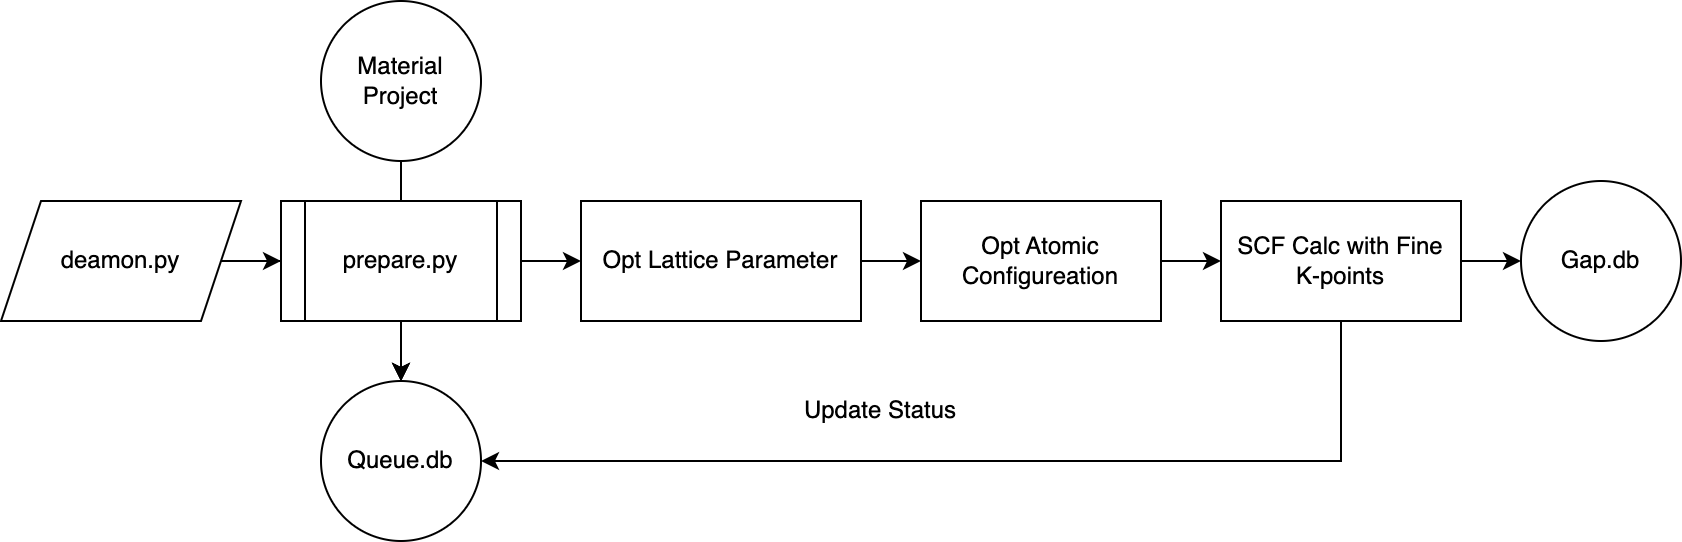

The diagram above was exported from draw.io. Its source (the exported page's mxGraphModel, read from the mxfile embedded in the PNG):
<mxGraphModel dx="1172" dy="691" grid="1" gridSize="10" guides="1" tooltips="1" connect="1" arrows="1" fold="1" page="1" pageScale="1" pageWidth="827" pageHeight="1169" math="0" shadow="0">
  <root>
    <mxCell id="0" />
    <mxCell id="1" parent="0" />
    <mxCell id="AzItBcBdyjbo385Ih4Rr-12" value="" style="edgeStyle=orthogonalEdgeStyle;rounded=0;orthogonalLoop=1;jettySize=auto;html=1;exitX=0.5;exitY=1;exitDx=0;exitDy=0;" edge="1" parent="1" source="AzItBcBdyjbo385Ih4Rr-8" target="AzItBcBdyjbo385Ih4Rr-9">
      <mxGeometry relative="1" as="geometry" />
    </mxCell>
    <mxCell id="AzItBcBdyjbo385Ih4Rr-24" value="" style="edgeStyle=orthogonalEdgeStyle;rounded=0;orthogonalLoop=1;jettySize=auto;html=1;" edge="1" parent="1" source="AzItBcBdyjbo385Ih4Rr-2" target="AzItBcBdyjbo385Ih4Rr-9">
      <mxGeometry relative="1" as="geometry" />
    </mxCell>
    <mxCell id="AzItBcBdyjbo385Ih4Rr-2" value="Material Project" style="ellipse;whiteSpace=wrap;html=1;aspect=fixed;" vertex="1" parent="1">
      <mxGeometry x="290" y="100" width="80" height="80" as="geometry" />
    </mxCell>
    <mxCell id="AzItBcBdyjbo385Ih4Rr-13" value="" style="edgeStyle=orthogonalEdgeStyle;rounded=0;orthogonalLoop=1;jettySize=auto;html=1;" edge="1" parent="1" source="AzItBcBdyjbo385Ih4Rr-6" target="AzItBcBdyjbo385Ih4Rr-8">
      <mxGeometry relative="1" as="geometry" />
    </mxCell>
    <mxCell id="AzItBcBdyjbo385Ih4Rr-6" value="deamon.py" style="shape=parallelogram;perimeter=parallelogramPerimeter;whiteSpace=wrap;html=1;fixedSize=1;" vertex="1" parent="1">
      <mxGeometry x="130" y="200" width="120" height="60" as="geometry" />
    </mxCell>
    <mxCell id="AzItBcBdyjbo385Ih4Rr-10" value="" style="edgeStyle=orthogonalEdgeStyle;rounded=0;orthogonalLoop=1;jettySize=auto;html=1;" edge="1" parent="1" source="AzItBcBdyjbo385Ih4Rr-8" target="AzItBcBdyjbo385Ih4Rr-9">
      <mxGeometry relative="1" as="geometry" />
    </mxCell>
    <mxCell id="AzItBcBdyjbo385Ih4Rr-15" value="" style="edgeStyle=orthogonalEdgeStyle;rounded=0;orthogonalLoop=1;jettySize=auto;html=1;" edge="1" parent="1" source="AzItBcBdyjbo385Ih4Rr-8" target="AzItBcBdyjbo385Ih4Rr-14">
      <mxGeometry relative="1" as="geometry" />
    </mxCell>
    <mxCell id="AzItBcBdyjbo385Ih4Rr-8" value="prepare.py" style="shape=process;whiteSpace=wrap;html=1;backgroundOutline=1;" vertex="1" parent="1">
      <mxGeometry x="270" y="200" width="120" height="60" as="geometry" />
    </mxCell>
    <mxCell id="AzItBcBdyjbo385Ih4Rr-9" value="Queue.db" style="ellipse;whiteSpace=wrap;html=1;aspect=fixed;" vertex="1" parent="1">
      <mxGeometry x="290" y="290" width="80" height="80" as="geometry" />
    </mxCell>
    <mxCell id="AzItBcBdyjbo385Ih4Rr-17" value="" style="edgeStyle=orthogonalEdgeStyle;rounded=0;orthogonalLoop=1;jettySize=auto;html=1;" edge="1" parent="1" source="AzItBcBdyjbo385Ih4Rr-14" target="AzItBcBdyjbo385Ih4Rr-16">
      <mxGeometry relative="1" as="geometry" />
    </mxCell>
    <mxCell id="AzItBcBdyjbo385Ih4Rr-14" value="Opt Lattice Parameter" style="rounded=0;whiteSpace=wrap;html=1;" vertex="1" parent="1">
      <mxGeometry x="420" y="200" width="140" height="60" as="geometry" />
    </mxCell>
    <mxCell id="AzItBcBdyjbo385Ih4Rr-19" value="" style="edgeStyle=orthogonalEdgeStyle;rounded=0;orthogonalLoop=1;jettySize=auto;html=1;" edge="1" parent="1" source="AzItBcBdyjbo385Ih4Rr-16" target="AzItBcBdyjbo385Ih4Rr-18">
      <mxGeometry relative="1" as="geometry" />
    </mxCell>
    <mxCell id="AzItBcBdyjbo385Ih4Rr-16" value="Opt Atomic Configureation" style="whiteSpace=wrap;html=1;rounded=0;" vertex="1" parent="1">
      <mxGeometry x="590" y="200" width="120" height="60" as="geometry" />
    </mxCell>
    <mxCell id="AzItBcBdyjbo385Ih4Rr-23" value="" style="edgeStyle=orthogonalEdgeStyle;rounded=0;orthogonalLoop=1;jettySize=auto;html=1;" edge="1" parent="1" source="AzItBcBdyjbo385Ih4Rr-18" target="AzItBcBdyjbo385Ih4Rr-22">
      <mxGeometry relative="1" as="geometry" />
    </mxCell>
    <mxCell id="AzItBcBdyjbo385Ih4Rr-18" value="SCF Calc with Fine K-points" style="whiteSpace=wrap;html=1;rounded=0;" vertex="1" parent="1">
      <mxGeometry x="740" y="200" width="120" height="60" as="geometry" />
    </mxCell>
    <mxCell id="AzItBcBdyjbo385Ih4Rr-20" value="" style="endArrow=classic;html=1;rounded=0;entryX=1;entryY=0.5;entryDx=0;entryDy=0;exitX=0.5;exitY=1;exitDx=0;exitDy=0;" edge="1" parent="1" source="AzItBcBdyjbo385Ih4Rr-18" target="AzItBcBdyjbo385Ih4Rr-9">
      <mxGeometry width="50" height="50" relative="1" as="geometry">
        <mxPoint x="800" y="330" as="sourcePoint" />
        <mxPoint x="490" y="330" as="targetPoint" />
        <Array as="points">
          <mxPoint x="800" y="330" />
          <mxPoint x="490" y="330" />
        </Array>
      </mxGeometry>
    </mxCell>
    <mxCell id="AzItBcBdyjbo385Ih4Rr-21" value="Update Status" style="text;html=1;strokeColor=none;fillColor=none;align=center;verticalAlign=middle;whiteSpace=wrap;rounded=0;" vertex="1" parent="1">
      <mxGeometry x="520" y="290" width="100" height="30" as="geometry" />
    </mxCell>
    <mxCell id="AzItBcBdyjbo385Ih4Rr-22" value="Gap.db" style="ellipse;whiteSpace=wrap;html=1;rounded=0;" vertex="1" parent="1">
      <mxGeometry x="890" y="190" width="80" height="80" as="geometry" />
    </mxCell>
  </root>
</mxGraphModel>